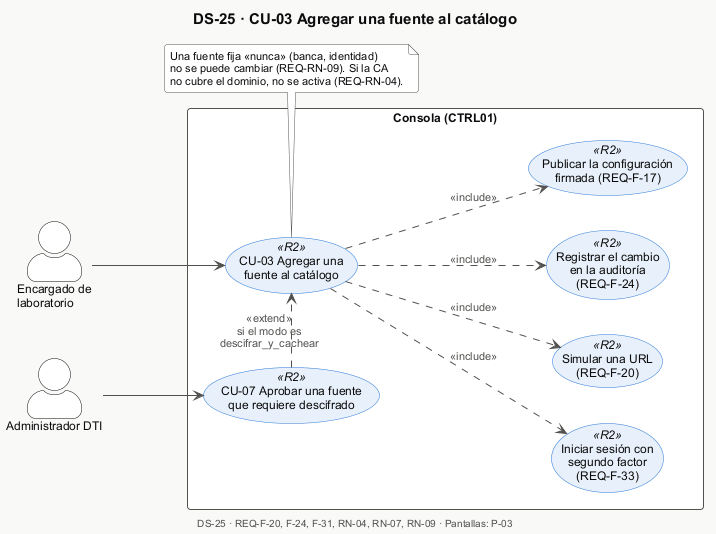

The diagram above was rendered by PlantUML. Its source (embedded in the PNG):
@startuml DS-25-cu03-casos-de-uso
!include _estilo.iuml
title DS-25 · CU-03 Agregar una fuente al catálogo
left to right direction
actor "Encargado de\nlaboratorio" as ENC
actor "Administrador DTI" as ADM
rectangle "Consola (CTRL01)" {
  usecase "CU-03 Agregar una\nfuente al catálogo" as UC <<R2>>
  usecase "Iniciar sesión con\nsegundo factor\n(REQ-F-33)" as LOGIN <<R2>>
  usecase "Simular una URL\n(REQ-F-20)" as SIM <<R2>>
  usecase "Registrar el cambio\nen la auditoría\n(REQ-F-24)" as AUDIT <<R2>>
  usecase "Publicar la configuración\nfirmada (REQ-F-17)" as PUB <<R2>>
  usecase "CU-07 Aprobar una fuente\nque requiere descifrado" as ucSiete <<R2>>
}
ENC --> UC
UC ..> LOGIN : <<include>>
UC ..> SIM : <<include>>
UC ..> AUDIT : <<include>>
UC ..> PUB : <<include>>
ucSiete .> UC : <<extend>>\nsi el modo es\ndescifrar_y_cachear
ADM --> ucSiete
note bottom of UC
  Una fuente fija «nunca» (banca, identidad)
  no se puede cambiar (REQ-RN-09). Si la CA
  no cubre el dominio, no se activa (REQ-RN-04).
end note

$pie_cu("DS-25", "REQ-F-20, F-24, F-31, RN-04, RN-07, RN-09", "P-03")
@enduml